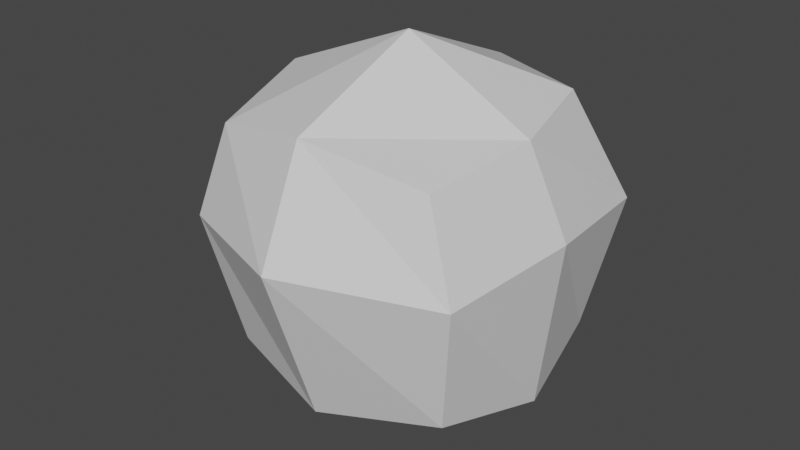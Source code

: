 # Source: boulder.blend  (saved by Blender 2.82.7; exported with 4.5.12 LTS)
import bpy
from mathutils import Matrix  # noqa: F401  (used for matrix-valued properties, if any)

bpy.ops.wm.read_factory_settings(use_empty=True)
scene = bpy.context.scene
scene.name = 'Scene'

# ---- collections
col_collection = bpy.data.collections.new('Collection'); scene.collection.children.link(col_collection)

# ---- materials (node trees are filled in below, after node groups)
mat_material = bpy.data.materials.new('Material')
mat_material.alpha_threshold = 0.0
mat_material.use_transparent_shadow = False
mat_material.line_color = (0.0, 0.0, 0.0, 1.0)

# ---- material node trees
mat_material.use_nodes = True; mat_material.node_tree.nodes.clear()
_N = mat_material.node_tree.nodes; _L = mat_material.node_tree.links
n0 = _N.new('ShaderNodeOutputMaterial'); n0.name = 'Material Output'; n0.location = (300, 300)
n1 = _N.new('ShaderNodeBsdfPrincipled'); n1.name = 'Principled BSDF'; n1.location = (10, 300)
n1.distribution = 'GGX'
n1.subsurface_method = 'BURLEY'
n1.inputs[2].default_value = 0.4
n1.inputs[3].default_value = 1.45
n1.inputs[27].default_value = (0.0, 0.0, 0.0, 1.0)
n1.inputs[28].default_value = 1.0
_L.new(n1.outputs[0], n0.inputs[0])
n0.is_active_output = True

# ---- world
world_world = bpy.data.worlds.new('World'); scene.world = world_world
world_world.use_nodes = True; world_world.node_tree.nodes.clear()
_N = world_world.node_tree.nodes; _L = world_world.node_tree.links
n0 = _N.new('ShaderNodeOutputWorld'); n0.name = 'World Output'; n0.location = (300, 300)
n1 = _N.new('ShaderNodeBackground'); n1.name = 'Background'; n1.location = (10, 300)
n1.inputs[0].default_value = (0.05088, 0.05088, 0.05088, 1.0)
_L.new(n1.outputs[0], n0.inputs[0])
n0.is_active_output = True
world_world.color = (0.05088, 0.05088, 0.05088)
world_world.use_sun_shadow = False
world_world.sun_shadow_jitter_overblur = 0.0

# ---- meshes
me_cube = bpy.data.meshes.new('Cube')
me_cube.from_pydata([(0.7599, 0.7884, 1.003), (0.9237, 0.846, -0.7729), (0.8448, -0.8448, 0.854), (0.9237, -0.7828, -0.7729), (-0.8448, 0.8448, 0.854), (-0.7889, 0.803, -0.8608), (-0.8448, -0.8448, 0.854), (-0.8144, -0.8144, -0.8034), (0.02542, 0.9644, -1.032), (7.265e-11, -1.032, 1.03), (-5.569e-11, -0.9757, -0.9743), (7.265e-11, 1.032, 1.03), (1.108, 1.031, 0.2227), (-0.9991, -0.9991, 0.1922), (1.108, -0.9675, 0.2227), (-0.9991, 0.9991, 0.1922), (8.795e-10, 1.384, 0.2434), (8.795e-10, -1.384, 0.2434), (-0.9503, -0.01134, -1.032), (0.9698, -0.02397, 0.9516), (-1.032, 0.0, 1.03), (1.085, 0.03161, -0.9438), (0.02542, -0.01134, -1.397), (1.099e-09, 0.0, 1.451), (1.237, 0.03791, 0.3008), (-1.384, 0.0, 0.2434)], [], [(23, 20, 6, 9), (17, 9, 6, 13), (25, 20, 4, 15), (22, 21, 3, 10), (24, 19, 2, 14), (16, 11, 0, 12), (15, 4, 11, 16), (18, 22, 10, 7), (14, 2, 9, 17), (19, 23, 9, 2), (3, 14, 17, 10), (5, 15, 16, 8), (8, 16, 12, 1), (21, 24, 14, 3), (18, 25, 15, 5), (10, 17, 13, 7), (7, 13, 25, 18), (1, 12, 24, 21), (0, 11, 23, 19), (5, 8, 22, 18), (12, 0, 19, 24), (8, 1, 21, 22), (13, 6, 20, 25), (11, 4, 20, 23)])
_uv = me_cube.uv_layers.new(name='UVMap')
_uv.uv.foreach_set('vector', [0.5288, 0.8464, 0.5588, 0.8464, 0.5588, 0.8764, 0.5288, 0.8764, 0.4745, 0.9065, 0.4988, 0.9065, 0.4988, 0.9365, 0.4745, 0.9365, 0.4745, 0.7263, 0.4988, 0.7263, 0.4988, 0.7564, 0.4745, 0.7564, 0.4087, 0.8464, 0.4387, 0.8464, 0.4387, 0.8764, 0.4087, 0.8764, 0.4745, 0.8464, 0.4988, 0.8464, 0.4988, 0.8764, 0.4745, 0.8764, 0.4745, 0.7864, 0.4988, 0.7864, 0.4988, 0.8164, 0.4745, 0.8164, 0.4745, 0.7564, 0.4988, 0.7564, 0.4988, 0.7864, 0.4745, 0.7864, 0.3787, 0.8464, 0.4087, 0.8464, 0.4087, 0.8764, 0.3787, 0.8764, 0.4745, 0.8764, 0.4988, 0.8764, 0.4988, 0.9065, 0.4745, 0.9065, 0.4988, 0.8464, 0.5288, 0.8464, 0.5288, 0.8764, 0.4988, 0.8764, 0.4387, 0.8764, 0.4745, 0.8764, 0.4745, 0.9065, 0.4387, 0.9065, 0.4387, 0.7564, 0.4745, 0.7564, 0.4745, 0.7864, 0.4387, 0.7864, 0.4387, 0.7864, 0.4745, 0.7864, 0.4745, 0.8164, 0.4387, 0.8164, 0.4387, 0.8464, 0.4745, 0.8464, 0.4745, 0.8764, 0.4387, 0.8764, 0.4387, 0.7263, 0.4745, 0.7263, 0.4745, 0.7564, 0.4387, 0.7564, 0.4387, 0.9065, 0.4745, 0.9065, 0.4745, 0.9365, 0.4387, 0.9365, 0.4387, 0.6963, 0.4745, 0.6963, 0.4745, 0.7263, 0.4387, 0.7263, 0.4387, 0.8164, 0.4745, 0.8164, 0.4745, 0.8464, 0.4387, 0.8464, 0.4988, 0.8164, 0.5288, 0.8164, 0.5288, 0.8464, 0.4988, 0.8464, 0.3787, 0.8164, 0.4087, 0.8164, 0.4087, 0.8464, 0.3787, 0.8464, 0.4745, 0.8164, 0.4988, 0.8164, 0.4988, 0.8464, 0.4745, 0.8464, 0.4087, 0.8164, 0.4387, 0.8164, 0.4387, 0.8464, 0.4087, 0.8464, 0.4745, 0.6963, 0.4988, 0.6963, 0.4988, 0.7263, 0.4745, 0.7263, 0.5288, 0.8164, 0.5588, 0.8164, 0.5588, 0.8464, 0.5288, 0.8464])
me_cube.materials.append(mat_material)
me_cube.use_remesh_preserve_volume = False
me_cube.use_remesh_preserve_attributes = False
me_cube.use_mirror_vertex_groups = False
me_cube.update()

# ---- objects
ob_cube = bpy.data.objects.new('Cube', me_cube)

# ---- transforms, parenting, visibility, modifiers, constraints
ob_cube.location = (0.0, 0.0, 0.0)
ob_cube.lock_rotations_4d = False
ob_cube.empty_display_type = 'ARROWS'
ob_cube.lineart.crease_threshold = 0.0

# ---- collection membership
col_collection.objects.link(ob_cube)

# ---- scene / render settings (as saved in the file)
scene.frame_start = 1; scene.frame_end = 250; scene.frame_set(1)
scene.render.engine = 'BLENDER_EEVEE_NEXT'
scene.cycles.use_denoising = False
scene.cycles.samples = 128
scene.cycles.sampling_pattern = 'TABULATED_SOBOL'
scene.cycles.use_adaptive_sampling = False
scene.cycles.use_light_tree = False
scene.view_settings.view_transform = 'Filmic'
bpy.context.view_layer.update()

# ---- added for rendering (the .blend has no active camera and no usable light): camera, sun
cam_auto = bpy.data.cameras.new('AutoCamera')
cam_auto.lens = 50.0
cam_auto.sensor_width = 36.0
cam_auto.clip_end = 1000.0
ob_auto_camera = bpy.data.objects.new('AutoCamera', cam_auto)
scene.collection.objects.link(ob_auto_camera)
ob_auto_camera.location = (4.32901, -5.28267, 3.54889)
ob_auto_camera.rotation_euler = (1.09748, -7.21219e-08, 0.694738)
scene.camera = ob_auto_camera
light_auto_sun = bpy.data.lights.new('AutoSun', 'SUN')
light_auto_sun.energy = 3.0
light_auto_sun.angle = 0.0523599
ob_auto_sun = bpy.data.objects.new('AutoSun', light_auto_sun)
scene.collection.objects.link(ob_auto_sun)
ob_auto_sun.rotation_euler = (0.872665, 0.174533, 0.523599)
bpy.context.view_layer.update()
